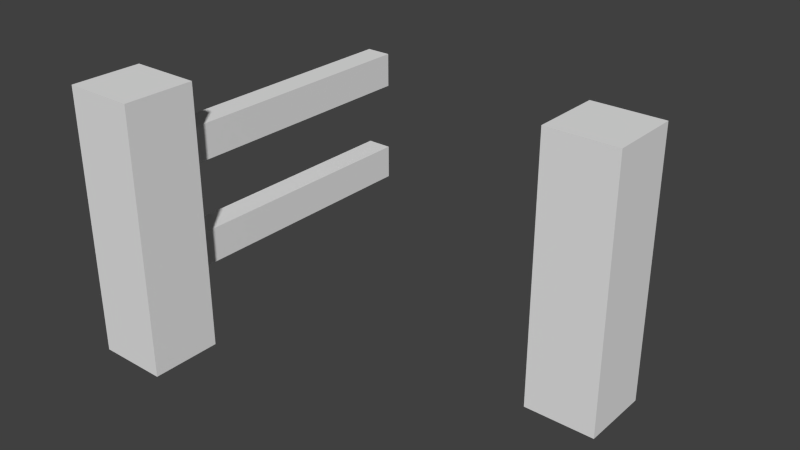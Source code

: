 # Source: Fence.blend  (saved by Blender 2.72.0; exported with 4.5.12 LTS)
import bpy
from mathutils import Matrix  # noqa: F401  (used for matrix-valued properties, if any)

bpy.ops.wm.read_factory_settings(use_empty=True)
scene = bpy.context.scene
scene.name = 'Scene'

# ---- collections
col_collection_1 = bpy.data.collections.new('Collection 1'); scene.collection.children.link(col_collection_1)

# ---- world
world_world = bpy.data.worlds.new('World'); scene.world = world_world
world_world.color = (0.05088, 0.05088, 0.05088)
world_world.use_sun_shadow = False
world_world.sun_shadow_jitter_overblur = 0.0
world_world.cycles.sampling_method = 'MANUAL'
world_world.cycles.sample_map_resolution = 256

# ---- meshes
me_post = bpy.data.meshes.new('Post')
me_post.from_pydata([(-0.1, -0.1, 0.0), (-0.1, 0.1, 0.0), (0.1, 0.1, 0.0), (0.1, -0.1, 0.0), (-0.1, -0.1, 0.75), (-0.1, 0.1, 0.75), (0.1, 0.1, 0.75), (0.1, -0.1, 0.75)], [], [(4, 5, 1, 0), (5, 6, 2, 1), (6, 7, 3, 2), (7, 4, 0, 3), (0, 1, 2, 3), (7, 6, 5, 4)])
_uv = me_post.uv_layers.new(name='UVMap')
_uv.uv.foreach_set('vector', [0.3246, 0.9867, 0.5828, 0.9867, 0.5828, 0.0182, 0.3246, 0.0182, 0.184, 0.9867, 0.4422, 0.9867, 0.4422, 0.0182, 0.184, 0.0182, 0.8739, 0.9867, 0.6156, 0.9867, 0.6156, 0.0182, 0.8739, 0.0182, 0.286, 0.9867, 0.02771, 0.9867, 0.02771, 0.0182, 0.286, 0.0182, 0.8364, 0.3168, 0.8364, 0.4656, 0.9852, 0.4656, 0.9852, 0.3168, 0.9813, 0.03945, 0.9813, 0.1883, 0.8325, 0.1883, 0.8325, 0.03945])
me_post.use_remesh_preserve_volume = False
me_post.use_remesh_preserve_attributes = False
me_post.use_mirror_vertex_groups = False
me_post.update()
me_postwithspokes = bpy.data.meshes.new('PostWithSpokes')
me_postwithspokes.from_pydata([(-0.1, -0.6, 0.0), (-0.1, -0.4, 0.0), (0.1, -0.4, 0.0), (0.1, -0.6, 0.0), (-0.1, -0.6, 0.75), (-0.1, -0.4, 0.75), (0.1, -0.4, 0.75), (0.1, -0.6, 0.75), (-0.0375, -0.4, 0.5), (-0.0375, 0.4, 0.5), (0.0375, 0.4, 0.5), (0.0375, -0.4, 0.5), (-0.0375, -0.4, 0.6), (-0.0375, 0.4, 0.6), (0.0375, 0.4, 0.6), (0.0375, -0.4, 0.6), (-0.0375, -0.4, 0.2), (-0.0375, 0.4, 0.2), (0.0375, 0.4, 0.2), (0.0375, -0.4, 0.2), (-0.0375, -0.4, 0.3), (-0.0375, 0.4, 0.3), (0.0375, 0.4, 0.3), (0.0375, -0.4, 0.3)], [], [(4, 5, 1, 0), (5, 6, 2, 1), (6, 7, 3, 2), (7, 4, 0, 3), (0, 1, 2, 3), (7, 6, 5, 4), (12, 13, 9, 8), (14, 15, 11, 10), (8, 9, 10, 11), (15, 14, 13, 12), (9, 13, 14, 10), (8, 11, 15, 12), (20, 21, 17, 16), (22, 23, 19, 18), (16, 17, 18, 19), (23, 22, 21, 20), (17, 21, 22, 18), (16, 19, 23, 20)])
_uv = me_postwithspokes.uv_layers.new(name='UVMap')
_uv.uv.foreach_set('vector', [0.3246, 0.9867, 0.5828, 0.9867, 0.5828, 0.0182, 0.3246, 0.0182, 0.184, 0.9867, 0.4422, 0.9867, 0.4422, 0.0182, 0.184, 0.0182, 0.8739, 0.9867, 0.6156, 0.9867, 0.6156, 0.0182, 0.8739, 0.0182, 0.286, 0.9867, 0.02771, 0.9867, 0.02771, 0.0182, 0.286, 0.0182, 0.8364, 0.3168, 0.8364, 0.4656, 0.9852, 0.4656, 0.9852, 0.3168, 0.9813, 0.03945, 0.9813, 0.1883, 0.8325, 0.1883, 0.8325, 0.03945, 0.2136, 0.991, 0.2136, 0.01249, 0.09124, 0.01249, 0.09124, 0.991, 0.7546, 0.01249, 0.7546, 0.991, 0.6323, 0.991, 0.6323, 0.01249, 0.2735, 0.01285, 0.2735, 0.9834, 0.3645, 0.9834, 0.3645, 0.01285, 0.5696, 0.01285, 0.5696, 0.9834, 0.4786, 0.9834, 0.4786, 0.01285, 0.8913, 0.798, 0.8913, 0.9125, 0.9772, 0.9125, 0.9772, 0.798, 0.8874, 0.507, 0.9732, 0.507, 0.9732, 0.6215, 0.8874, 0.6215, 0.2136, 0.991, 0.2136, 0.01249, 0.09124, 0.01249, 0.09124, 0.991, 0.7546, 0.01249, 0.7546, 0.991, 0.6323, 0.991, 0.6323, 0.01249, 0.2735, 0.01285, 0.2735, 0.9834, 0.3645, 0.9834, 0.3645, 0.01285, 0.5696, 0.01285, 0.5696, 0.9834, 0.4786, 0.9834, 0.4786, 0.01285, 0.8913, 0.798, 0.8913, 0.9125, 0.9772, 0.9125, 0.9772, 0.798, 0.8874, 0.507, 0.9732, 0.507, 0.9732, 0.6215, 0.8874, 0.6215])
me_postwithspokes.use_remesh_preserve_volume = False
me_postwithspokes.use_remesh_preserve_attributes = False
me_postwithspokes.use_mirror_vertex_groups = False
me_postwithspokes.update()

# ---- objects
ob_post = bpy.data.objects.new('Post', me_post)
ob_postwithspokes = bpy.data.objects.new('PostWithSpokes', me_postwithspokes)

# ---- transforms, parenting, visibility, modifiers, constraints
ob_post.location = (1.0, 0.0, 0.0)
ob_post.lineart.crease_threshold = 0.0
ob_postwithspokes.location = (0.0, 0.0, 0.0)
ob_postwithspokes.lineart.crease_threshold = 0.0

# ---- collection membership
col_collection_1.objects.link(ob_post)
col_collection_1.objects.link(ob_postwithspokes)

# ---- scene / render settings (as saved in the file)
scene.frame_start = 1; scene.frame_end = 250; scene.frame_set(1)
scene.render.engine = 'BLENDER_EEVEE_NEXT'
scene.render.resolution_percentage = 50
scene.render.dither_intensity = 0.0
scene.cycles.use_denoising = False
scene.cycles.samples = 10
scene.cycles.sampling_pattern = 'TABULATED_SOBOL'
scene.cycles.light_sampling_threshold = 0.0
scene.cycles.use_adaptive_sampling = False
scene.cycles.use_light_tree = False
scene.cycles.blur_glossy = 0.0
scene.cycles.pixel_filter_type = 'GAUSSIAN'
scene.cycles.sample_clamp_indirect = 0.0
scene.view_settings.view_transform = 'Standard'
bpy.context.view_layer.update()

# ---- added for rendering (the .blend has no active camera and no usable light): camera, sun
cam_auto = bpy.data.cameras.new('AutoCamera')
cam_auto.lens = 50.0
cam_auto.sensor_width = 36.0
cam_auto.clip_end = 1000.0
ob_auto_camera = bpy.data.objects.new('AutoCamera', cam_auto)
scene.collection.objects.link(ob_auto_camera)
ob_auto_camera.location = (2.1032, -2.02384, 1.65756)
ob_auto_camera.rotation_euler = (1.09748, -7.21219e-08, 0.694738)
scene.camera = ob_auto_camera
light_auto_sun = bpy.data.lights.new('AutoSun', 'SUN')
light_auto_sun.energy = 3.0
light_auto_sun.angle = 0.0523599
ob_auto_sun = bpy.data.objects.new('AutoSun', light_auto_sun)
scene.collection.objects.link(ob_auto_sun)
ob_auto_sun.rotation_euler = (0.872665, 0.174533, 0.523599)
bpy.context.view_layer.update()
